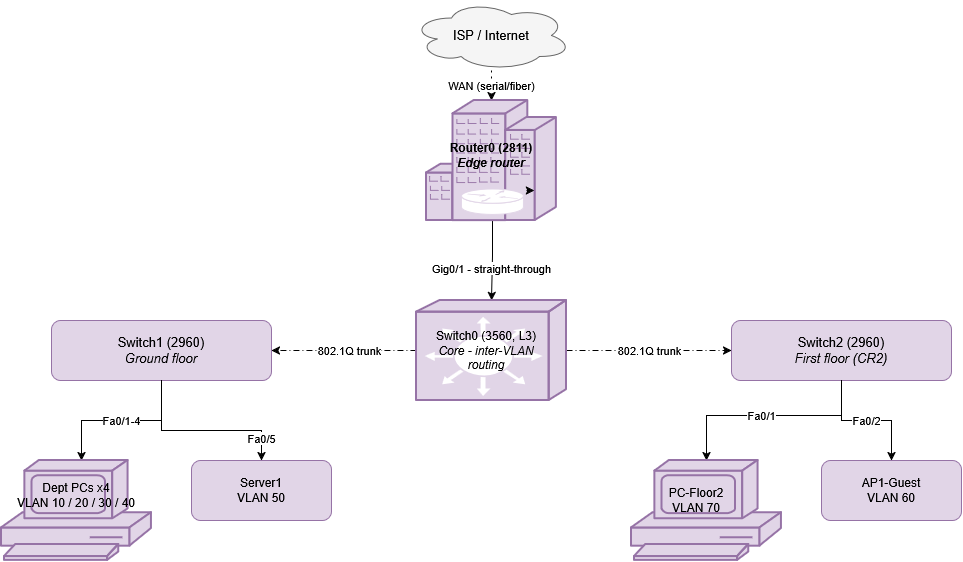

The diagram above was exported from draw.io. Its source (the exported page's mxGraphModel, read from the mxfile embedded in the PNG):
<mxGraphModel dx="1975" dy="584" grid="1" gridSize="10" guides="1" tooltips="1" connect="1" arrows="1" fold="1" page="1" pageScale="1" pageWidth="900" pageHeight="700" math="0" shadow="0">
  <root>
    <mxCell id="0" />
    <mxCell id="1" parent="0" />
    <mxCell id="internet" parent="1" style="shape=cloud;whiteSpace=wrap;html=1;fillColor=#f5f5f5;strokeColor=#666666;fontSize=13;" value="ISP / Internet" vertex="1">
      <mxGeometry height="70" width="160" x="340" as="geometry" />
    </mxCell>
    <mxCell id="switch1" parent="1" style="rounded=1;whiteSpace=wrap;html=1;fillColor=#e1d5e7;strokeColor=#9673a6;fontSize=13;" value="Switch1 (2960)&lt;br&gt;&lt;i&gt;Ground floor&lt;/i&gt;" vertex="1">
      <mxGeometry height="60" width="220" x="-20" y="320" as="geometry" />
    </mxCell>
    <mxCell id="switch2" parent="1" style="rounded=1;whiteSpace=wrap;html=1;fillColor=#e1d5e7;strokeColor=#9673a6;fontSize=13;" value="Switch2 (2960)&lt;br&gt;&lt;i&gt;First floor (CR2)&lt;/i&gt;" vertex="1">
      <mxGeometry height="60" width="220" x="660" y="320" as="geometry" />
    </mxCell>
    <mxCell id="server1" parent="1" style="rounded=1;whiteSpace=wrap;html=1;fillColor=#e1d5e7;strokeColor=#9673a6;fontSize=12;" value="Server1&lt;br&gt;VLAN 50" vertex="1">
      <mxGeometry height="60" width="140" x="120" y="460" as="geometry" />
    </mxCell>
    <mxCell id="apguest" parent="1" style="rounded=1;whiteSpace=wrap;html=1;fillColor=#e1d5e7;strokeColor=#9673a6;fontSize=12;" value="AP1-Guest&lt;br&gt;VLAN 60" vertex="1">
      <mxGeometry height="60" width="140" x="750" y="460" as="geometry" />
    </mxCell>
    <mxCell id="e1" edge="1" parent="1" source="internet" style="edgeStyle=orthogonalEdgeStyle;rounded=0;html=1;dashed=1;dashPattern=2 4;fontSize=11;" value="WAN (serial/fiber)">
      <mxGeometry relative="1" as="geometry">
        <mxPoint as="offset" />
        <mxPoint x="420" y="100" as="targetPoint" />
      </mxGeometry>
    </mxCell>
    <mxCell id="e2" edge="1" parent="1" style="edgeStyle=orthogonalEdgeStyle;rounded=0;html=1;fontSize=11;" value="Gig0/1 - straight-through">
      <mxGeometry relative="1" x="0.3939" as="geometry">
        <mxPoint y="-1" as="offset" />
        <mxPoint x="410" y="210" as="sourcePoint" />
        <mxPoint x="420" y="300" as="targetPoint" />
      </mxGeometry>
    </mxCell>
    <mxCell id="e3" edge="1" parent="1" source="lfe18FmINv8ml2FaOJcp-9" style="edgeStyle=orthogonalEdgeStyle;rounded=0;html=1;dashed=1;dashPattern=6 3 1 3;fontSize=11;" value="802.1Q trunk">
      <mxGeometry relative="1" x="-0.0732" as="geometry">
        <mxPoint as="offset" />
        <Array as="points" />
        <mxPoint x="420" y="410" as="sourcePoint" />
        <mxPoint x="200" y="350" as="targetPoint" />
      </mxGeometry>
    </mxCell>
    <mxCell id="e4" edge="1" parent="1" source="lfe18FmINv8ml2FaOJcp-9" style="edgeStyle=orthogonalEdgeStyle;rounded=0;html=1;dashed=1;dashPattern=6 3 1 3;fontSize=11;" value="802.1Q trunk">
      <mxGeometry relative="1" as="geometry">
        <mxPoint x="540" y="390" as="sourcePoint" />
        <mxPoint x="660" y="350" as="targetPoint" />
      </mxGeometry>
    </mxCell>
    <mxCell id="e5" edge="1" parent="1" source="switch1" style="edgeStyle=orthogonalEdgeStyle;rounded=0;html=1;fontSize=11;" value="Fa0/1-4">
      <mxGeometry relative="1" as="geometry">
        <mxPoint x="10" y="460" as="targetPoint" />
      </mxGeometry>
    </mxCell>
    <mxCell id="e6" edge="1" parent="1" style="edgeStyle=orthogonalEdgeStyle;rounded=0;html=1;fontSize=11;entryX=0.5;entryY=0;entryDx=0;entryDy=0;" target="server1" value="Fa0/5">
      <mxGeometry relative="1" x="0.7037" as="geometry">
        <mxPoint as="offset" />
        <Array as="points">
          <mxPoint x="190" y="430" />
        </Array>
        <mxPoint x="90" y="410" as="sourcePoint" />
      </mxGeometry>
    </mxCell>
    <mxCell id="e7" edge="1" parent="1" style="edgeStyle=orthogonalEdgeStyle;rounded=0;html=1;fontSize=11;entryX=0.5;entryY=0;entryDx=0;entryDy=0;entryPerimeter=0;" target="s8M5pmuuIzXDs15R5Suh-9" value="Fa0/1">
      <mxGeometry relative="1" as="geometry">
        <Array as="points">
          <mxPoint x="770" y="415" />
          <mxPoint x="635" y="415" />
        </Array>
        <mxPoint x="770" y="395" as="sourcePoint" />
        <mxPoint x="635" y="450" as="targetPoint" />
      </mxGeometry>
    </mxCell>
    <mxCell id="e8" edge="1" parent="1" source="switch2" style="edgeStyle=orthogonalEdgeStyle;rounded=0;html=1;fontSize=11;" target="apguest" value="Fa0/2">
      <mxGeometry relative="1" as="geometry" />
    </mxCell>
    <mxCell id="lfe18FmINv8ml2FaOJcp-2" parent="1" style="strokeColor=#9673a6;sketch=0;html=1;pointerEvents=1;dashed=0;fillColor=#e1d5e7;strokeWidth=2;verticalLabelPosition=bottom;verticalAlign=top;align=center;outlineConnect=0;shape=mxgraph.cisco.routers.router_in_building;" value="" vertex="1">
      <mxGeometry height="120" width="130" x="355" y="100" as="geometry" />
    </mxCell>
    <mxCell id="lfe18FmINv8ml2FaOJcp-6" parent="1" style="text;html=1;whiteSpace=wrap;align=center;verticalAlign=middle;rounded=0;fontStyle=1;fontColor=light-dark(#000000,#EDEDED);labelBackgroundColor=none;" value="Router0 (2811)&lt;br&gt;&lt;i&gt;Edge router&lt;/i&gt;" vertex="1">
      <mxGeometry height="70" width="140" x="350" y="120" as="geometry" />
    </mxCell>
    <mxCell id="lfe18FmINv8ml2FaOJcp-8" edge="1" parent="1" source="lfe18FmINv8ml2FaOJcp-6" style="edgeStyle=orthogonalEdgeStyle;rounded=0;orthogonalLoop=1;jettySize=auto;html=1;innerLoopWaypoints=1;exitX=0.75;exitY=1;exitDx=0;exitDy=0;entryX=0.806;entryY=1.011;entryDx=0;entryDy=0;entryPerimeter=0;" target="lfe18FmINv8ml2FaOJcp-6">
      <mxGeometry relative="1" as="geometry" />
    </mxCell>
    <mxCell id="lfe18FmINv8ml2FaOJcp-9" parent="1" style="strokeColor=#9673a6;sketch=0;html=1;pointerEvents=1;dashed=0;fillColor=#e1d5e7;strokeWidth=2;verticalLabelPosition=bottom;verticalAlign=top;align=center;outlineConnect=0;shape=mxgraph.cisco.switches.layer_3_switch;labelBackgroundColor=default;" value="" vertex="1">
      <mxGeometry height="100" width="150" x="345" y="300" as="geometry" />
    </mxCell>
    <mxCell id="lfe18FmINv8ml2FaOJcp-10" parent="1" style="text;html=1;whiteSpace=wrap;strokeColor=none;fillColor=none;align=center;verticalAlign=middle;rounded=0;labelBackgroundColor=none;fontColor=light-dark(#000000,#EDEDED);" value="Switch0 (3560, L3)&lt;br&gt;&lt;i&gt;Core - inter-VLAN routing&lt;/i&gt;" vertex="1">
      <mxGeometry height="30" width="110" x="360" y="335" as="geometry" />
    </mxCell>
    <mxCell id="s8M5pmuuIzXDs15R5Suh-5" parent="1" style="sketch=0;html=1;pointerEvents=1;dashed=0;fillColor=#e1d5e7;strokeColor=#9673a6;strokeWidth=2;verticalLabelPosition=bottom;verticalAlign=top;align=center;outlineConnect=0;shape=mxgraph.cisco.computers_and_peripherals.pc;" value="" vertex="1">
      <mxGeometry height="100" width="150" x="-70" y="460" as="geometry" />
    </mxCell>
    <mxCell id="s8M5pmuuIzXDs15R5Suh-8" parent="1" style="text;html=1;whiteSpace=wrap;strokeColor=none;fillColor=none;align=center;verticalAlign=middle;rounded=0;labelBackgroundColor=none;fontColor=#000000;" value="Dept PCs x4&lt;br&gt;VLAN 10 / 20 / 30 / 40" vertex="1">
      <mxGeometry height="40" width="140" x="-65" y="475" as="geometry" />
    </mxCell>
    <mxCell id="s8M5pmuuIzXDs15R5Suh-9" parent="1" style="sketch=0;html=1;pointerEvents=1;dashed=0;fillColor=#e1d5e7;strokeColor=#9673a6;strokeWidth=2;verticalLabelPosition=bottom;verticalAlign=top;align=center;outlineConnect=0;shape=mxgraph.cisco.computers_and_peripherals.pc;" value="" vertex="1">
      <mxGeometry height="100" width="150" x="560" y="460" as="geometry" />
    </mxCell>
    <mxCell id="s8M5pmuuIzXDs15R5Suh-10" parent="1" style="text;html=1;whiteSpace=wrap;strokeColor=none;fillColor=none;align=center;verticalAlign=middle;rounded=0;fontColor=light-dark(#000000,#EDEDED);labelBackgroundColor=none;" value="PC-Floor2&lt;br&gt;VLAN 70" vertex="1">
      <mxGeometry height="30" width="110" x="570" y="485" as="geometry" />
    </mxCell>
  </root>
</mxGraphModel>